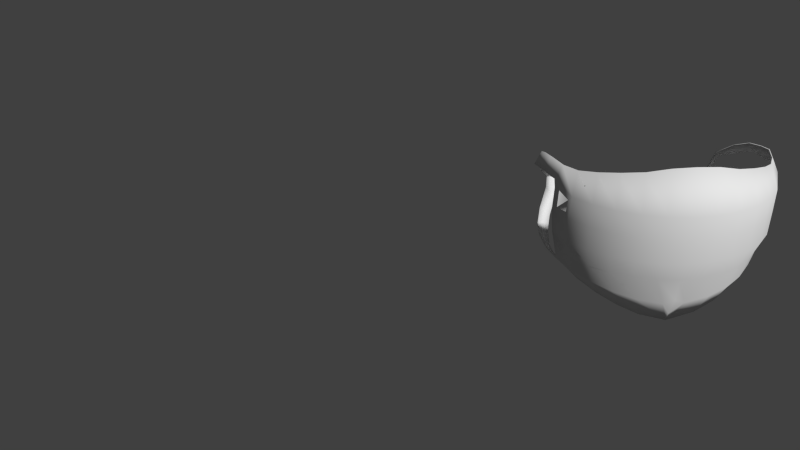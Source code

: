 # Source: Roupas-Mascara.blend  (saved by Blender 2.65.0; exported with 4.5.12 LTS)
import bpy
from mathutils import Matrix  # noqa: F401  (used for matrix-valued properties, if any)

bpy.ops.wm.read_factory_settings(use_empty=True)
scene = bpy.context.scene
scene.name = 'Scene'

# ---- collections
col_collection_1 = bpy.data.collections.new('Collection 1'); scene.collection.children.link(col_collection_1)

# ---- world
world_world = bpy.data.worlds.new('World'); scene.world = world_world
world_world.color = (0.05088, 0.05088, 0.05088)
world_world.use_sun_shadow = False
world_world.sun_shadow_jitter_overblur = 0.0
world_world.cycles.sampling_method = 'MANUAL'
world_world.cycles.sample_map_resolution = 256

# ---- cameras
cam_camera = bpy.data.cameras.new('Camera')
cam_camera.clip_end = 100.0
cam_camera.lens = 35.0
cam_camera.sensor_width = 32.0
cam_camera.sensor_height = 18.0
cam_camera.ortho_scale = 7.314
cam_camera.dof.focus_distance = 0.0
cam_camera.dof.aperture_fstop = 128.0

# ---- meshes
me_sphere = bpy.data.meshes.new('Sphere')
me_sphere.from_pydata([(-0.9239, 0.0, 0.2879), (-0.9808, 0.0, 0.1679), (-0.9239, 0.0, -0.3961), (-0.8315, 0.0, -0.4647), (-0.9061, 0.1802, 0.1906), (-0.9619, 0.1913, 0.111), (-0.9061, 0.1802, -0.3296), (-0.8155, 0.1622, -0.3983), (-0.8536, 0.3409, 0.04307), (-0.9061, 0.3627, -0.03651), (-0.8536, 0.3536, -0.1992), (-0.7682, 0.3182, -0.2679), (-0.7807, 0.3891, -0.1115), (-0.8462, 0.399, -0.114), (-0.8495, 0.4038, -0.1043), (-0.7819, 0.3741, -0.1149), (0.5868, 0.6937, -0.1265), (0.6247, 0.7057, -0.1218), (0.6236, 0.7142, -0.117), (0.5895, 0.6913, -0.1275), (0.6533, 0.6533, 0.09282), (0.6935, 0.6935, 0.04541), (0.6533, 0.6533, -0.2832), (0.5879, 0.5879, -0.3343), (0.7682, 0.5133, 0.22), (0.8155, 0.5449, 0.1404), (0.7682, 0.5133, -0.3688), (0.6913, 0.4619, -0.42), (0.8536, 0.3536, 0.3027), (0.9061, 0.3753, 0.2231), (0.8536, 0.3536, -0.4171), (0.7682, 0.3182, -0.4858), (0.9061, 0.1802, 0.3435), (0.9619, 0.1913, 0.2236), (0.9061, 0.1802, -0.4576), (0.8155, 0.1622, -0.5263), (0.9239, -6.463e-08, 0.3827), (0.9808, -1.335e-07, 0.2627), (0.9239, -3.839e-08, -0.4447), (0.8315, -1.455e-07, -0.5556), (0.9061, -0.1802, 0.3827), (0.9619, -0.1913, 0.2627), (0.9808, -0.1951, 1.192e-07), (0.9619, -0.1913, -0.1951), (0.9061, -0.1802, -0.4447), (0.8155, -0.1622, -0.5556), (0.8536, -0.3536, 0.3957), (0.9061, -0.4544, 0.219), (0.9239, -0.3827, 1.192e-07), (0.9061, -0.4129, -0.1951), (0.8536, -0.3536, -0.3827), (0.7682, -0.3182, -0.6019), (0.7682, -0.5133, 0.4346), (0.8155, -0.624, 0.219), (0.8315, -0.5556, 1.192e-07), (0.8155, -0.5825, -0.1951), (0.7682, -0.5133, -0.3827), (0.6652, -0.474, -0.6661), (0.6533, -0.6533, 0.4741), (0.6935, -0.7726, 0.219), (0.7071, -0.7071, 1.192e-07), (0.6935, -0.7311, -0.1951), (0.6533, -0.6533, -0.3827), (0.5368, -0.582, -0.7411), (0.5133, -0.7682, 0.509), (0.5449, -0.8946, 0.219), (0.5556, -0.8315, 1.192e-07), (0.5449, -0.8531, -0.1951), (0.5133, -0.7682, -0.3827), (0.3796, -0.6457, -0.8239), (0.3536, -0.8536, 0.5534), (0.3753, -0.9852, 0.219), (0.3827, -0.9239, 1.192e-07), (0.3753, -0.9437, -0.1951), (0.3536, -0.8536, -0.3827), (0.1533, -0.7086, -0.8814), (0.1802, -0.9061, 0.566), (0.1913, -1.041, 0.219), (0.1951, -0.9808, 1.192e-07), (0.1913, -0.9995, -0.1951), (0.1802, -0.9061, -0.3827), (0.1581, -0.7487, -0.7937), (1.499e-07, -0.9239, 0.5534), (1.98e-07, -1.06, 0.219), (1.123e-07, -1.0, 1.192e-07), (8.41e-08, -1.018, -0.1951), (2.725e-07, -0.9239, -0.3827), (0.1548, -0.7121, -0.8814), (-0.1802, -0.9061, 0.509), (-0.1913, -1.041, 0.219), (-0.1951, -0.9808, 1.192e-07), (-0.1913, -0.9995, -0.1951), (-0.1802, -0.9061, -0.3827), (-0.07871, -0.7368, -0.8239), (-0.3536, -0.8536, 0.4741), (-0.3753, -0.9852, 0.219), (-0.3827, -0.9239, 1.192e-07), (-0.3753, -0.9437, -0.1951), (-0.3536, -0.8536, -0.3827), (-0.2643, -0.7413, -0.7411), (-0.5133, -0.7682, 0.4346), (-0.5449, -0.8946, 0.219), (-0.5556, -0.8315, 1.192e-07), (-0.5449, -0.8531, -0.1951), (-0.5133, -0.7682, -0.3827), (-0.4332, -0.6924, -0.6661), (-0.6533, -0.6533, 0.3957), (-0.6935, -0.7726, 0.219), (-0.7071, -0.7071, 1.192e-07), (-0.6935, -0.7311, -0.1951), (-0.6533, -0.6533, -0.3827), (-0.5879, -0.5879, -0.6019), (-0.7682, -0.5133, 0.3827), (-0.8155, -0.5449, 0.2627), (-0.8315, -0.5556, 1.192e-07), (-0.8155, -0.5449, -0.1951), (-0.7682, -0.5133, -0.4447), (-0.6913, -0.4619, -0.5556), (-0.8536, -0.3536, 0.3827), (-0.9061, -0.3753, 0.2627), (-0.8536, -0.3536, -0.4447), (-0.7682, -0.3182, -0.5556), (-0.9061, -0.1802, 0.352), (-0.9619, -0.1913, 0.232), (-0.9061, -0.1802, -0.4175), (-0.8155, -0.1622, -0.5284), (-0.8777, 0.0, -0.4304), (-0.8608, 0.1712, -0.3639), (-0.8109, 0.3359, -0.2336), (-0.8157, 0.3889, -0.1096), (0.6065, 0.7028, -0.1222), (0.6206, 0.6206, -0.3087), (0.7298, 0.4876, -0.3944), (0.8109, 0.3359, -0.4515), (0.8608, 0.1712, -0.492), (0.8777, -9.193e-08, -0.5001), (0.8608, -0.1712, -0.5001), (0.8109, -0.3884, -0.4923), (0.7167, -0.5461, -0.5244), (0.595, -0.6701, -0.5619), (0.4464, -0.7594, -0.6033), (0.2534, -0.8336, -0.6321), (0.1692, -0.8799, -0.5882), (0.0774, -0.8705, -0.6321), (-0.1295, -0.874, -0.6033), (-0.3089, -0.8499, -0.5619), (-0.4732, -0.7828, -0.5244), (-0.6206, -0.6731, -0.4923), (-0.7298, -0.4876, -0.5001), (-0.8109, -0.3359, -0.5001), (-0.8608, -0.1712, -0.473), (-0.9151, -0.001431, 0.2834), (-0.9721, -0.001913, 0.1633), (-0.9176, -0.002175, -0.3886), (-0.8251, -0.002437, -0.4574), (-0.8986, 0.1761, 0.1855), (-0.9551, 0.1862, 0.1059), (-0.9018, 0.175, -0.3223), (-0.8109, 0.1574, -0.3908), (-0.8495, 0.3331, 0.03819), (-0.9042, 0.3538, -0.04078), (-0.8535, 0.3451, -0.1939), (-0.7662, 0.3106, -0.2617), (-0.7808, 0.3797, -0.115), (-0.8463, 0.3897, -0.1174), (-0.8511, 0.3949, -0.1001), (-0.784, 0.365, -0.1115), (0.5911, 0.6851, -0.1292), (0.629, 0.6971, -0.1244), (0.6283, 0.7062, -0.1132), (0.5941, 0.6834, -0.1236), (0.6526, 0.6449, 0.08736), (0.6952, 0.6847, 0.04104), (0.656, 0.6456, -0.2774), (0.5887, 0.581, -0.3272), (0.7633, 0.5068, 0.2141), (0.8114, 0.5381, 0.1344), (0.766, 0.5079, -0.3607), (0.6891, 0.4564, -0.4119), (0.8463, 0.3492, 0.2974), (0.8992, 0.3706, 0.2177), (0.8493, 0.3494, -0.4091), (0.7639, 0.314, -0.4778), (0.8975, 0.1779, 0.339), (0.9534, 0.1889, 0.2189), (0.9, 0.1782, -0.45), (0.8094, 0.1598, -0.5188), (0.9149, -0.0003605, 0.3784), (0.9718, -0.0005208, 0.2584), (0.9165, 9.64e-05, -0.4379), (0.8241, -0.0003139, -0.5488), (0.8972, -0.1785, 0.3785), (0.9526, -0.1894, 0.2596), (0.9711, -0.1925, 0.0001664), (0.9525, -0.1885, -0.1934), (0.8975, -0.178, -0.4401), (0.8074, -0.161, -0.5498), (0.845, -0.3505, 0.3916), (0.897, -0.4507, 0.2172), (0.9145, -0.3792, 0.0002662), (0.8971, -0.4091, -0.1933), (0.8448, -0.3499, -0.3795), (0.76, -0.3157, -0.5968), (0.7604, -0.5086, 0.4305), (0.8072, -0.6185, 0.2175), (0.8231, -0.5501, 0.0005018), (0.8074, -0.5769, -0.1932), (0.7602, -0.508, -0.3798), (0.6578, -0.4695, -0.6612), (0.6465, -0.6471, 0.4701), (0.6865, -0.7656, 0.2178), (0.7, -0.7001, 0.0006315), (0.6866, -0.7241, -0.1932), (0.6465, -0.6465, -0.3798), (0.5307, -0.5758, -0.736), (0.5078, -0.7607, 0.5051), (0.5393, -0.8863, 0.2181), (0.55, -0.8232, 0.0007362), (0.5395, -0.8449, -0.1932), (0.5081, -0.7602, -0.3796), (0.3753, -0.6383, -0.8187), (0.3498, -0.8451, 0.5497), (0.3714, -0.976, 0.2183), (0.3788, -0.9147, 0.0008122), (0.3716, -0.9346, -0.1933), (0.3499, -0.8448, -0.3795), (0.1502, -0.7006, -0.8762), (0.1784, -0.897, 0.5623), (0.1894, -1.031, 0.2184), (0.1931, -0.971, 0.0008583), (0.1894, -0.9899, -0.1933), (0.1784, -0.8968, -0.3795), (0.1562, -0.7402, -0.7888), (0.0001906, -0.9146, 0.5495), (0.000154, -1.05, 0.2184), (1.123e-07, -0.99, 0.0008739), (8.41e-08, -1.009, -0.1933), (3.476e-05, -0.9144, -0.3795), (0.1545, -0.7037, -0.8761), (-0.1781, -0.8973, 0.5048), (-0.1892, -1.031, 0.2182), (-0.1931, -0.971, 0.0008583), (-0.1894, -0.9899, -0.1933), (-0.1786, -0.8968, -0.3796), (-0.07759, -0.7285, -0.8184), (-0.3498, -0.8455, 0.4696), (-0.3714, -0.9761, 0.2179), (-0.3788, -0.9147, 0.0008122), (-0.3716, -0.9346, -0.1933), (-0.35, -0.8446, -0.3799), (-0.2612, -0.7335, -0.7355), (-0.508, -0.7612, 0.4298), (-0.5393, -0.8864, 0.2176), (-0.55, -0.8232, 0.0007362), (-0.5395, -0.8449, -0.1932), (-0.5079, -0.7601, -0.3801), (-0.4282, -0.6859, -0.6605), (-0.6466, -0.6476, 0.3909), (-0.6863, -0.7659, 0.2172), (-0.6996, -0.7005, 0.0004307), (-0.6865, -0.7242, -0.1933), (-0.6464, -0.6467, -0.3797), (-0.5814, -0.583, -0.5962), (-0.7606, -0.5086, 0.3782), (-0.8075, -0.5399, 0.2595), (-0.8232, -0.5499, 0.0002574), (-0.8077, -0.5389, -0.1934), (-0.7608, -0.5081, -0.4403), (-0.6844, -0.4581, -0.5495), (-0.8451, -0.3504, 0.3784), (-0.8976, -0.3723, 0.2584), (-0.8463, -0.3511, -0.4382), (-0.7609, -0.3157, -0.5492), (-0.8971, -0.1794, 0.3477), (-0.9529, -0.1908, 0.2277), (-0.8988, -0.18, -0.4108), (-0.8081, -0.1622, -0.5218), (-0.8714, -0.002285, -0.423), (-0.8563, 0.1662, -0.3566), (-0.8101, 0.3276, -0.228), (-0.8175, 0.3799, -0.1057), (0.6112, 0.6948, -0.1184), (0.6226, 0.6132, -0.3024), (0.7276, 0.4822, -0.3863), (0.8066, 0.3317, -0.4435), (0.8547, 0.169, -0.4844), (0.8703, -0.0001353, -0.4933), (0.8527, -0.1697, -0.4945), (0.8023, -0.3849, -0.4885), (0.7089, -0.5409, -0.5211), (0.5885, -0.6633, -0.5585), (0.4416, -0.7515, -0.5997), (0.2505, -0.8248, -0.6282), (0.1672, -0.8705, -0.5854), (0.07675, -0.8613, -0.6282), (-0.1281, -0.8648, -0.5996), (-0.3055, -0.8412, -0.5585), (-0.468, -0.775, -0.5211), (-0.6138, -0.6667, -0.4886), (-0.7227, -0.4833, -0.4945), (-0.8036, -0.3334, -0.4937), (-0.8534, -0.1711, -0.4662)], [], [(126, 2, 6, 127), (1, 0, 4, 5), (127, 6, 10, 128), (5, 4, 8, 9), (9, 8, 12, 13), (128, 10, 14, 129), (130, 18, 22, 131), (17, 16, 20, 21), (131, 22, 26, 132), (21, 20, 24, 25), (132, 26, 30, 133), (25, 24, 28, 29), (29, 28, 32, 33), (133, 30, 34, 134), (134, 34, 38, 135), (33, 32, 36, 37), (135, 38, 44, 136), (37, 36, 40, 41), (43, 42, 48, 49), (44, 43, 49, 50), (136, 44, 50, 137), (41, 40, 46, 47), (42, 41, 47, 48), (47, 46, 52, 53), (48, 47, 53, 54), (49, 48, 54, 55), (50, 49, 55, 56), (137, 50, 56, 138), (138, 56, 62, 139), (53, 52, 58, 59), (54, 53, 59, 60), (55, 54, 60, 61), (56, 55, 61, 62), (62, 61, 67, 68), (139, 62, 68, 140), (59, 58, 64, 65), (60, 59, 65, 66), (61, 60, 66, 67), (67, 66, 72, 73), (68, 67, 73, 74), (140, 68, 74, 141), (65, 64, 70, 71), (66, 65, 71, 72), (72, 71, 77, 78), (73, 72, 78, 79), (74, 73, 79, 80), (141, 74, 80, 142), (71, 70, 76, 77), (77, 76, 82, 83), (78, 77, 83, 84), (79, 78, 84, 85), (80, 79, 85, 86), (142, 80, 86, 143), (86, 85, 91, 92), (143, 86, 92, 144), (83, 82, 88, 89), (84, 83, 89, 90), (85, 84, 90, 91), (91, 90, 96, 97), (92, 91, 97, 98), (144, 92, 98, 145), (89, 88, 94, 95), (90, 89, 95, 96), (96, 95, 101, 102), (97, 96, 102, 103), (98, 97, 103, 104), (145, 98, 104, 146), (95, 94, 100, 101), (101, 100, 106, 107), (102, 101, 107, 108), (103, 102, 108, 109), (104, 103, 109, 110), (146, 104, 110, 147), (110, 109, 115, 116), (147, 110, 116, 148), (107, 106, 112, 113), (108, 107, 113, 114), (109, 108, 114, 115), (148, 116, 120, 149), (113, 112, 118, 119), (149, 120, 124, 150), (119, 118, 122, 123), (123, 122, 0, 1), (150, 124, 2, 126), (3, 126, 127, 7), (7, 127, 128, 11), (11, 128, 129, 15), (19, 130, 131, 23), (23, 131, 132, 27), (27, 132, 133, 31), (31, 133, 134, 35), (35, 134, 135, 39), (39, 135, 136, 45), (45, 136, 137, 51), (51, 137, 138, 57), (57, 138, 139, 63), (63, 139, 140, 69), (69, 140, 141, 75), (75, 141, 142, 81), (81, 142, 143, 87), (87, 143, 144, 93), (93, 144, 145, 99), (99, 145, 146, 105), (105, 146, 147, 111), (111, 147, 148, 117), (117, 148, 149, 121), (121, 149, 150, 125), (125, 150, 126, 3), (278, 157, 153, 277), (156, 155, 151, 152), (279, 161, 157, 278), (160, 159, 155, 156), (164, 163, 159, 160), (280, 165, 161, 279), (282, 173, 169, 281), (172, 171, 167, 168), (283, 177, 173, 282), (176, 175, 171, 172), (284, 181, 177, 283), (180, 179, 175, 176), (184, 183, 179, 180), (285, 185, 181, 284), (286, 189, 185, 285), (188, 187, 183, 184), (287, 195, 189, 286), (192, 191, 187, 188), (200, 199, 193, 194), (201, 200, 194, 195), (288, 201, 195, 287), (198, 197, 191, 192), (199, 198, 192, 193), (204, 203, 197, 198), (205, 204, 198, 199), (206, 205, 199, 200), (207, 206, 200, 201), (289, 207, 201, 288), (290, 213, 207, 289), (210, 209, 203, 204), (211, 210, 204, 205), (212, 211, 205, 206), (213, 212, 206, 207), (219, 218, 212, 213), (291, 219, 213, 290), (216, 215, 209, 210), (217, 216, 210, 211), (218, 217, 211, 212), (224, 223, 217, 218), (225, 224, 218, 219), (292, 225, 219, 291), (222, 221, 215, 216), (223, 222, 216, 217), (229, 228, 222, 223), (230, 229, 223, 224), (231, 230, 224, 225), (293, 231, 225, 292), (228, 227, 221, 222), (234, 233, 227, 228), (235, 234, 228, 229), (236, 235, 229, 230), (237, 236, 230, 231), (294, 237, 231, 293), (243, 242, 236, 237), (295, 243, 237, 294), (240, 239, 233, 234), (241, 240, 234, 235), (242, 241, 235, 236), (248, 247, 241, 242), (249, 248, 242, 243), (296, 249, 243, 295), (246, 245, 239, 240), (247, 246, 240, 241), (253, 252, 246, 247), (254, 253, 247, 248), (255, 254, 248, 249), (297, 255, 249, 296), (252, 251, 245, 246), (258, 257, 251, 252), (259, 258, 252, 253), (260, 259, 253, 254), (261, 260, 254, 255), (298, 261, 255, 297), (267, 266, 260, 261), (299, 267, 261, 298), (264, 263, 257, 258), (265, 264, 258, 259), (266, 265, 259, 260), (300, 271, 267, 299), (270, 269, 263, 264), (301, 275, 271, 300), (274, 273, 269, 270), (152, 151, 273, 274), (277, 153, 275, 301), (158, 278, 277, 154), (162, 279, 278, 158), (166, 280, 279, 162), (174, 282, 281, 170), (178, 283, 282, 174), (182, 284, 283, 178), (186, 285, 284, 182), (190, 286, 285, 186), (196, 287, 286, 190), (202, 288, 287, 196), (208, 289, 288, 202), (214, 290, 289, 208), (220, 291, 290, 214), (226, 292, 291, 220), (232, 293, 292, 226), (238, 294, 293, 232), (244, 295, 294, 238), (250, 296, 295, 244), (256, 297, 296, 250), (262, 298, 297, 256), (268, 299, 298, 262), (272, 300, 299, 268), (276, 301, 300, 272), (154, 277, 301, 276), (31, 35, 186, 182), (69, 75, 226, 220), (122, 118, 269, 273), (15, 129, 280, 166), (112, 106, 257, 263), (76, 70, 221, 227), (34, 30, 181, 185), (115, 114, 265, 266), (99, 105, 256, 250), (130, 19, 170, 281), (111, 117, 268, 262), (75, 81, 232, 226), (22, 18, 169, 173), (41, 42, 193, 192), (44, 38, 189, 195), (40, 36, 187, 191), (119, 123, 274, 270), (17, 21, 172, 168), (20, 16, 167, 171), (51, 57, 208, 202), (121, 125, 276, 272), (124, 120, 271, 275), (118, 112, 263, 269), (113, 119, 270, 264), (3, 7, 158, 154), (38, 34, 185, 189), (19, 23, 174, 170), (88, 82, 233, 239), (27, 31, 182, 178), (70, 64, 215, 221), (21, 25, 176, 172), (14, 10, 161, 165), (18, 130, 281, 169), (93, 99, 250, 244), (57, 63, 214, 208), (81, 87, 238, 232), (1, 5, 156, 152), (36, 32, 183, 187), (63, 69, 220, 214), (117, 121, 272, 268), (64, 58, 209, 215), (23, 27, 178, 174), (42, 43, 194, 193), (100, 94, 245, 251), (43, 44, 195, 194), (7, 11, 162, 158), (13, 12, 163, 164), (52, 46, 197, 203), (9, 13, 164, 160), (28, 24, 175, 179), (5, 9, 160, 156), (12, 8, 159, 163), (25, 29, 180, 176), (37, 41, 192, 188), (114, 113, 264, 265), (116, 115, 266, 267), (10, 6, 157, 161), (30, 26, 177, 181), (106, 100, 251, 257), (24, 20, 171, 175), (87, 93, 244, 238), (35, 39, 190, 186), (8, 4, 155, 159), (58, 52, 203, 209), (94, 88, 239, 245), (29, 33, 184, 180), (123, 1, 152, 274), (82, 76, 227, 233), (129, 14, 165, 280), (120, 116, 267, 271), (6, 2, 153, 157), (0, 122, 273, 151), (2, 124, 275, 153), (45, 51, 202, 196), (33, 37, 188, 184), (46, 40, 191, 197), (32, 28, 179, 183), (26, 22, 173, 177), (11, 15, 166, 162), (4, 0, 151, 155), (125, 3, 154, 276), (16, 17, 168, 167), (39, 45, 196, 190), (105, 111, 262, 256)])
me_sphere.polygons.foreach_set('use_smooth', [True] * 300)
_uv = me_sphere.uv_layers.new(name='UVMap')
_uv.uv.foreach_set('vector', [0.1599, 0.09377, 0.153, 0.1047, 0.1136, 0.08668, 0.122, 0.0769, 0.1269, 0.3033, 0.1351, 0.332, 0.08931, 0.3264, 0.08193, 0.3057, 0.122, 0.0769, 0.1136, 0.08668, 0.06789, 0.06619, 0.07756, 0.0576, 0.08193, 0.3057, 0.08931, 0.3264, 0.03957, 0.3183, 0.03014, 0.2985, 0.03014, 0.2985, 0.03957, 0.3183, 6.039e-05, 0.3129, 0.006702, 0.2996, 0.07756, 0.0576, 0.06789, 0.06619, 0.04399, 0.06304, 0.04735, 0.05537, 0.9247, 0.004808, 0.9279, 0.00896, 0.8909, 0.0231, 0.8813, 0.01658, 0.9956, 0.285, 0.9999, 0.2926, 0.9501, 0.3023, 0.9561, 0.2873, 0.8813, 0.01658, 0.8909, 0.0231, 0.8572, 0.05125, 0.8487, 0.04346, 0.9561, 0.2873, 0.9501, 0.3023, 0.902, 0.3063, 0.9094, 0.2862, 0.8487, 0.04346, 0.8572, 0.05125, 0.8239, 0.07511, 0.8158, 0.06553, 0.9094, 0.2862, 0.902, 0.3063, 0.8587, 0.3084, 0.8638, 0.2877, 0.8638, 0.2877, 0.8587, 0.3084, 0.8182, 0.3087, 0.8226, 0.2801, 0.8158, 0.06553, 0.8239, 0.07511, 0.7883, 0.09445, 0.7817, 0.08374, 0.7817, 0.08374, 0.7883, 0.09445, 0.7539, 0.1144, 0.7476, 0.1, 0.8226, 0.2801, 0.8182, 0.3087, 0.7779, 0.3121, 0.7799, 0.2832, 0.7476, 0.1, 0.7539, 0.1144, 0.7167, 0.1284, 0.7119, 0.1132, 0.7799, 0.2832, 0.7779, 0.3121, 0.7385, 0.3111, 0.738, 0.2821, 0.7276, 0.1833, 0.7334, 0.2254, 0.6923, 0.2301, 0.6799, 0.1912, 0.7167, 0.1284, 0.7276, 0.1833, 0.6799, 0.1912, 0.6803, 0.1486, 0.7119, 0.1132, 0.7167, 0.1284, 0.6803, 0.1486, 0.6655, 0.127, 0.738, 0.2821, 0.7385, 0.3111, 0.6992, 0.316, 0.6812, 0.2761, 0.7334, 0.2254, 0.738, 0.2821, 0.6812, 0.2761, 0.6923, 0.2301, 0.6812, 0.2761, 0.6992, 0.316, 0.6604, 0.3268, 0.6433, 0.2791, 0.6923, 0.2301, 0.6812, 0.2761, 0.6433, 0.2791, 0.6523, 0.2343, 0.6799, 0.1912, 0.6923, 0.2301, 0.6523, 0.2343, 0.6417, 0.1964, 0.6803, 0.1486, 0.6799, 0.1912, 0.6417, 0.1964, 0.6425, 0.1548, 0.6655, 0.127, 0.6803, 0.1486, 0.6425, 0.1548, 0.6265, 0.1271, 0.6265, 0.1271, 0.6425, 0.1548, 0.6053, 0.1595, 0.5901, 0.1239, 0.6433, 0.2791, 0.6604, 0.3268, 0.6217, 0.3378, 0.6062, 0.2821, 0.6523, 0.2343, 0.6433, 0.2791, 0.6062, 0.2821, 0.6134, 0.2381, 0.6417, 0.1964, 0.6523, 0.2343, 0.6134, 0.2381, 0.6045, 0.2007, 0.6425, 0.1548, 0.6417, 0.1964, 0.6045, 0.2007, 0.6053, 0.1595, 0.6053, 0.1595, 0.6045, 0.2007, 0.5679, 0.2041, 0.5685, 0.1632, 0.5901, 0.1239, 0.6053, 0.1595, 0.5685, 0.1632, 0.5541, 0.1184, 0.6062, 0.2821, 0.6217, 0.3378, 0.583, 0.3478, 0.5698, 0.2849, 0.6134, 0.2381, 0.6062, 0.2821, 0.5698, 0.2849, 0.5749, 0.2413, 0.6045, 0.2007, 0.6134, 0.2381, 0.5749, 0.2413, 0.5679, 0.2041, 0.5679, 0.2041, 0.5749, 0.2413, 0.5367, 0.244, 0.5316, 0.2067, 0.5685, 0.1632, 0.5679, 0.2041, 0.5316, 0.2067, 0.532, 0.1658, 0.5541, 0.1184, 0.5685, 0.1632, 0.532, 0.1658, 0.5113, 0.1149, 0.5698, 0.2849, 0.583, 0.3478, 0.5443, 0.3595, 0.5336, 0.2874, 0.5749, 0.2413, 0.5698, 0.2849, 0.5336, 0.2874, 0.5367, 0.244, 0.5367, 0.244, 0.5336, 0.2874, 0.4974, 0.2895, 0.4985, 0.246, 0.5316, 0.2067, 0.5367, 0.244, 0.4985, 0.246, 0.4955, 0.2085, 0.532, 0.1658, 0.5316, 0.2067, 0.4955, 0.2085, 0.4954, 0.1674, 0.5113, 0.1149, 0.532, 0.1658, 0.4954, 0.1674, 0.4927, 0.1256, 0.5336, 0.2874, 0.5443, 0.3595, 0.505, 0.3648, 0.4974, 0.2895, 0.4974, 0.2895, 0.505, 0.3648, 0.4649, 0.3648, 0.4612, 0.2911, 0.4985, 0.246, 0.4974, 0.2895, 0.4612, 0.2911, 0.46, 0.2473, 0.4955, 0.2085, 0.4985, 0.246, 0.46, 0.2473, 0.4593, 0.2095, 0.4954, 0.1674, 0.4955, 0.2085, 0.4593, 0.2095, 0.4586, 0.1681, 0.4927, 0.1256, 0.4954, 0.1674, 0.4586, 0.1681, 0.4742, 0.1161, 0.4586, 0.1681, 0.4593, 0.2095, 0.4228, 0.2097, 0.4217, 0.1682, 0.4742, 0.1161, 0.4586, 0.1681, 0.4217, 0.1682, 0.4316, 0.1223, 0.4612, 0.2911, 0.4649, 0.3648, 0.4238, 0.3579, 0.4249, 0.2917, 0.46, 0.2473, 0.4612, 0.2911, 0.4249, 0.2917, 0.4214, 0.2478, 0.4593, 0.2095, 0.46, 0.2473, 0.4214, 0.2478, 0.4228, 0.2097, 0.4228, 0.2097, 0.4214, 0.2478, 0.3823, 0.2476, 0.3859, 0.2092, 0.4217, 0.1682, 0.4228, 0.2097, 0.3859, 0.2092, 0.3844, 0.1673, 0.4316, 0.1223, 0.4217, 0.1682, 0.3844, 0.1673, 0.3943, 0.1305, 0.4249, 0.2917, 0.4238, 0.3579, 0.3826, 0.3521, 0.3882, 0.2916, 0.4214, 0.2478, 0.4249, 0.2917, 0.3882, 0.2916, 0.3823, 0.2476, 0.3823, 0.2476, 0.3882, 0.2916, 0.351, 0.2917, 0.3427, 0.2469, 0.3859, 0.2092, 0.3823, 0.2476, 0.3427, 0.2469, 0.3483, 0.2078, 0.3844, 0.1673, 0.3859, 0.2092, 0.3483, 0.2078, 0.3466, 0.1653, 0.3943, 0.1305, 0.3844, 0.1673, 0.3466, 0.1653, 0.3575, 0.1363, 0.3882, 0.2916, 0.3826, 0.3521, 0.3414, 0.3437, 0.351, 0.2917, 0.351, 0.2917, 0.3414, 0.3437, 0.3006, 0.3351, 0.3133, 0.2914, 0.3427, 0.2469, 0.351, 0.2917, 0.3133, 0.2914, 0.3018, 0.2458, 0.3483, 0.2078, 0.3427, 0.2469, 0.3018, 0.2458, 0.3097, 0.2056, 0.3466, 0.1653, 0.3483, 0.2078, 0.3097, 0.2056, 0.3078, 0.1619, 0.3575, 0.1363, 0.3466, 0.1653, 0.3078, 0.1619, 0.3187, 0.1395, 0.3078, 0.1619, 0.3097, 0.2056, 0.2624, 0.2008, 0.2691, 0.144, 0.3187, 0.1395, 0.3078, 0.1619, 0.2691, 0.144, 0.2727, 0.1282, 0.3133, 0.2914, 0.3006, 0.3351, 0.26, 0.3319, 0.2591, 0.3021, 0.3018, 0.2458, 0.3133, 0.2914, 0.2591, 0.3021, 0.2596, 0.2441, 0.3097, 0.2056, 0.3018, 0.2458, 0.2596, 0.2441, 0.2624, 0.2008, 0.2727, 0.1282, 0.2691, 0.144, 0.2299, 0.1329, 0.2352, 0.1176, 0.2591, 0.3021, 0.26, 0.3319, 0.2194, 0.3348, 0.2161, 0.3052, 0.2352, 0.1176, 0.2299, 0.1329, 0.1904, 0.1213, 0.1976, 0.1068, 0.2161, 0.3052, 0.2194, 0.3348, 0.1782, 0.3349, 0.1723, 0.3057, 0.1723, 0.3057, 0.1782, 0.3349, 0.1351, 0.332, 0.1269, 0.3033, 0.1976, 0.1068, 0.1904, 0.1213, 0.153, 0.1047, 0.1599, 0.09377, 0.1668, 0.08279, 0.1599, 0.09377, 0.122, 0.0769, 0.1305, 0.06713, 0.1305, 0.06713, 0.122, 0.0769, 0.07756, 0.0576, 0.08726, 0.04906, 0.08726, 0.04906, 0.07756, 0.0576, 0.04735, 0.05537, 0.0506, 0.04766, 0.9209, 6.039e-05, 0.9247, 0.004808, 0.8813, 0.01658, 0.8716, 0.01031, 0.8716, 0.01031, 0.8813, 0.01658, 0.8487, 0.04346, 0.8402, 0.03564, 0.8402, 0.03564, 0.8487, 0.04346, 0.8158, 0.06553, 0.8076, 0.05596, 0.8076, 0.05596, 0.8158, 0.06553, 0.7817, 0.08374, 0.7751, 0.07302, 0.7751, 0.07302, 0.7817, 0.08374, 0.7476, 0.1, 0.7411, 0.08551, 0.7411, 0.08551, 0.7476, 0.1, 0.7119, 0.1132, 0.7075, 0.09793, 0.7075, 0.09793, 0.7119, 0.1132, 0.6655, 0.127, 0.6702, 0.09793, 0.6702, 0.09793, 0.6655, 0.127, 0.6265, 0.1271, 0.6274, 0.09104, 0.6274, 0.09104, 0.6265, 0.1271, 0.5901, 0.1239, 0.588, 0.07944, 0.588, 0.07944, 0.5901, 0.1239, 0.5541, 0.1184, 0.5487, 0.06354, 0.5487, 0.06354, 0.5541, 0.1184, 0.5113, 0.1149, 0.4954, 0.05328, 0.4954, 0.05328, 0.5113, 0.1149, 0.4927, 0.1256, 0.4944, 0.07414, 0.4944, 0.07414, 0.4927, 0.1256, 0.4742, 0.1161, 0.4938, 0.05342, 0.4938, 0.05342, 0.4742, 0.1161, 0.4316, 0.1223, 0.4405, 0.06582, 0.4405, 0.06582, 0.4316, 0.1223, 0.3943, 0.1305, 0.3982, 0.08452, 0.3982, 0.08452, 0.3943, 0.1305, 0.3575, 0.1363, 0.3574, 0.09901, 0.3574, 0.09901, 0.3575, 0.1363, 0.3187, 0.1395, 0.3142, 0.1087, 0.3142, 0.1087, 0.3187, 0.1395, 0.2727, 0.1282, 0.2759, 0.1121, 0.2759, 0.1121, 0.2727, 0.1282, 0.2352, 0.1176, 0.2406, 0.1023, 0.2406, 0.1023, 0.2352, 0.1176, 0.1976, 0.1068, 0.2049, 0.09232, 0.2049, 0.09232, 0.1976, 0.1068, 0.1599, 0.09377, 0.1668, 0.08279, 0.122, 0.0769, 0.1136, 0.08668, 0.153, 0.1047, 0.1599, 0.09377, 0.08193, 0.3057, 0.08931, 0.3264, 0.1351, 0.332, 0.1269, 0.3033, 0.07756, 0.0576, 0.06789, 0.06619, 0.1136, 0.08668, 0.122, 0.0769, 0.03014, 0.2985, 0.03957, 0.3183, 0.08931, 0.3264, 0.08193, 0.3057, 0.006702, 0.2996, 6.039e-05, 0.3129, 0.03957, 0.3183, 0.03014, 0.2985, 0.04735, 0.05537, 0.04399, 0.06304, 0.06789, 0.06619, 0.07756, 0.0576, 0.8813, 0.01658, 0.8909, 0.0231, 0.9279, 0.00896, 0.9247, 0.004808, 0.9561, 0.2873, 0.9501, 0.3023, 0.9999, 0.2926, 0.9956, 0.285, 0.8487, 0.04346, 0.8572, 0.05125, 0.8909, 0.0231, 0.8813, 0.01658, 0.9094, 0.2862, 0.902, 0.3063, 0.9501, 0.3023, 0.9561, 0.2873, 0.8158, 0.06553, 0.8239, 0.07511, 0.8572, 0.05125, 0.8487, 0.04346, 0.8638, 0.2877, 0.8587, 0.3084, 0.902, 0.3063, 0.9094, 0.2862, 0.8226, 0.2801, 0.8182, 0.3087, 0.8587, 0.3084, 0.8638, 0.2877, 0.7817, 0.08374, 0.7883, 0.09445, 0.8239, 0.07511, 0.8158, 0.06553, 0.7476, 0.1, 0.7539, 0.1144, 0.7883, 0.09445, 0.7817, 0.08374, 0.7799, 0.2832, 0.7779, 0.3121, 0.8182, 0.3087, 0.8226, 0.2801, 0.7119, 0.1132, 0.7167, 0.1284, 0.7539, 0.1144, 0.7476, 0.1, 0.738, 0.2821, 0.7385, 0.3111, 0.7779, 0.3121, 0.7799, 0.2832, 0.6799, 0.1912, 0.6923, 0.2301, 0.7334, 0.2254, 0.7276, 0.1833, 0.6803, 0.1486, 0.6799, 0.1912, 0.7276, 0.1833, 0.7167, 0.1284, 0.6655, 0.127, 0.6803, 0.1486, 0.7167, 0.1284, 0.7119, 0.1132, 0.6812, 0.2761, 0.6992, 0.316, 0.7385, 0.3111, 0.738, 0.2821, 0.6923, 0.2301, 0.6812, 0.2761, 0.738, 0.2821, 0.7334, 0.2254, 0.6433, 0.2791, 0.6604, 0.3268, 0.6992, 0.316, 0.6812, 0.2761, 0.6523, 0.2343, 0.6433, 0.2791, 0.6812, 0.2761, 0.6923, 0.2301, 0.6417, 0.1964, 0.6523, 0.2343, 0.6923, 0.2301, 0.6799, 0.1912, 0.6425, 0.1548, 0.6417, 0.1964, 0.6799, 0.1912, 0.6803, 0.1486, 0.6265, 0.1271, 0.6425, 0.1548, 0.6803, 0.1486, 0.6655, 0.127, 0.5901, 0.1239, 0.6053, 0.1595, 0.6425, 0.1548, 0.6265, 0.1271, 0.6062, 0.2821, 0.6217, 0.3378, 0.6604, 0.3268, 0.6433, 0.2791, 0.6134, 0.2381, 0.6062, 0.2821, 0.6433, 0.2791, 0.6523, 0.2343, 0.6045, 0.2007, 0.6134, 0.2381, 0.6523, 0.2343, 0.6417, 0.1964, 0.6053, 0.1595, 0.6045, 0.2007, 0.6417, 0.1964, 0.6425, 0.1548, 0.5685, 0.1632, 0.5679, 0.2041, 0.6045, 0.2007, 0.6053, 0.1595, 0.5541, 0.1184, 0.5685, 0.1632, 0.6053, 0.1595, 0.5901, 0.1239, 0.5698, 0.2849, 0.583, 0.3478, 0.6217, 0.3378, 0.6062, 0.2821, 0.5749, 0.2413, 0.5698, 0.2849, 0.6062, 0.2821, 0.6134, 0.2381, 0.5679, 0.2041, 0.5749, 0.2413, 0.6134, 0.2381, 0.6045, 0.2007, 0.5316, 0.2067, 0.5367, 0.244, 0.5749, 0.2413, 0.5679, 0.2041, 0.532, 0.1658, 0.5316, 0.2067, 0.5679, 0.2041, 0.5685, 0.1632, 0.5113, 0.1149, 0.532, 0.1658, 0.5685, 0.1632, 0.5541, 0.1184, 0.5336, 0.2874, 0.5443, 0.3595, 0.583, 0.3478, 0.5698, 0.2849, 0.5367, 0.244, 0.5336, 0.2874, 0.5698, 0.2849, 0.5749, 0.2413, 0.4985, 0.246, 0.4974, 0.2895, 0.5336, 0.2874, 0.5367, 0.244, 0.4955, 0.2085, 0.4985, 0.246, 0.5367, 0.244, 0.5316, 0.2067, 0.4954, 0.1674, 0.4955, 0.2085, 0.5316, 0.2067, 0.532, 0.1658, 0.4927, 0.1256, 0.4954, 0.1674, 0.532, 0.1658, 0.5113, 0.1149, 0.4974, 0.2895, 0.505, 0.3648, 0.5443, 0.3595, 0.5336, 0.2874, 0.4612, 0.2911, 0.4649, 0.3648, 0.505, 0.3648, 0.4974, 0.2895, 0.46, 0.2473, 0.4612, 0.2911, 0.4974, 0.2895, 0.4985, 0.246, 0.4593, 0.2095, 0.46, 0.2473, 0.4985, 0.246, 0.4955, 0.2085, 0.4586, 0.1681, 0.4593, 0.2095, 0.4955, 0.2085, 0.4954, 0.1674, 0.4742, 0.1161, 0.4586, 0.1681, 0.4954, 0.1674, 0.4927, 0.1256, 0.4217, 0.1682, 0.4228, 0.2097, 0.4593, 0.2095, 0.4586, 0.1681, 0.4316, 0.1223, 0.4217, 0.1682, 0.4586, 0.1681, 0.4742, 0.1161, 0.4249, 0.2917, 0.4238, 0.3579, 0.4649, 0.3648, 0.4612, 0.2911, 0.4214, 0.2478, 0.4249, 0.2917, 0.4612, 0.2911, 0.46, 0.2473, 0.4228, 0.2097, 0.4214, 0.2478, 0.46, 0.2473, 0.4593, 0.2095, 0.3859, 0.2092, 0.3823, 0.2476, 0.4214, 0.2478, 0.4228, 0.2097, 0.3844, 0.1673, 0.3859, 0.2092, 0.4228, 0.2097, 0.4217, 0.1682, 0.3943, 0.1305, 0.3844, 0.1673, 0.4217, 0.1682, 0.4316, 0.1223, 0.3882, 0.2916, 0.3826, 0.3521, 0.4238, 0.3579, 0.4249, 0.2917, 0.3823, 0.2476, 0.3882, 0.2916, 0.4249, 0.2917, 0.4214, 0.2478, 0.3427, 0.2469, 0.351, 0.2917, 0.3882, 0.2916, 0.3823, 0.2476, 0.3483, 0.2078, 0.3427, 0.2469, 0.3823, 0.2476, 0.3859, 0.2092, 0.3466, 0.1653, 0.3483, 0.2078, 0.3859, 0.2092, 0.3844, 0.1673, 0.3575, 0.1363, 0.3466, 0.1653, 0.3844, 0.1673, 0.3943, 0.1305, 0.351, 0.2917, 0.3414, 0.3437, 0.3826, 0.3521, 0.3882, 0.2916, 0.3133, 0.2914, 0.3006, 0.3351, 0.3414, 0.3437, 0.351, 0.2917, 0.3018, 0.2458, 0.3133, 0.2914, 0.351, 0.2917, 0.3427, 0.2469, 0.3097, 0.2056, 0.3018, 0.2458, 0.3427, 0.2469, 0.3483, 0.2078, 0.3078, 0.1619, 0.3097, 0.2056, 0.3483, 0.2078, 0.3466, 0.1653, 0.3187, 0.1395, 0.3078, 0.1619, 0.3466, 0.1653, 0.3575, 0.1363, 0.2691, 0.144, 0.2624, 0.2008, 0.3097, 0.2056, 0.3078, 0.1619, 0.2727, 0.1282, 0.2691, 0.144, 0.3078, 0.1619, 0.3187, 0.1395, 0.2591, 0.3021, 0.26, 0.3319, 0.3006, 0.3351, 0.3133, 0.2914, 0.2596, 0.2441, 0.2591, 0.3021, 0.3133, 0.2914, 0.3018, 0.2458, 0.2624, 0.2008, 0.2596, 0.2441, 0.3018, 0.2458, 0.3097, 0.2056, 0.2352, 0.1176, 0.2299, 0.1329, 0.2691, 0.144, 0.2727, 0.1282, 0.2161, 0.3052, 0.2194, 0.3348, 0.26, 0.3319, 0.2591, 0.3021, 0.1976, 0.1068, 0.1904, 0.1213, 0.2299, 0.1329, 0.2352, 0.1176, 0.1723, 0.3057, 0.1782, 0.3349, 0.2194, 0.3348, 0.2161, 0.3052, 0.1269, 0.3033, 0.1351, 0.332, 0.1782, 0.3349, 0.1723, 0.3057, 0.1599, 0.09377, 0.153, 0.1047, 0.1904, 0.1213, 0.1976, 0.1068, 0.1305, 0.06713, 0.122, 0.0769, 0.1599, 0.09377, 0.1668, 0.08279, 0.08726, 0.04906, 0.07756, 0.0576, 0.122, 0.0769, 0.1305, 0.06713, 0.0506, 0.04766, 0.04735, 0.05537, 0.07756, 0.0576, 0.08726, 0.04906, 0.8716, 0.01031, 0.8813, 0.01658, 0.9247, 0.004808, 0.9209, 6.039e-05, 0.8402, 0.03564, 0.8487, 0.04346, 0.8813, 0.01658, 0.8716, 0.01031, 0.8076, 0.05596, 0.8158, 0.06553, 0.8487, 0.04346, 0.8402, 0.03564, 0.7751, 0.07302, 0.7817, 0.08374, 0.8158, 0.06553, 0.8076, 0.05596, 0.7411, 0.08551, 0.7476, 0.1, 0.7817, 0.08374, 0.7751, 0.07302, 0.7075, 0.09793, 0.7119, 0.1132, 0.7476, 0.1, 0.7411, 0.08551, 0.6702, 0.09793, 0.6655, 0.127, 0.7119, 0.1132, 0.7075, 0.09793, 0.6274, 0.09104, 0.6265, 0.1271, 0.6655, 0.127, 0.6702, 0.09793, 0.588, 0.07944, 0.5901, 0.1239, 0.6265, 0.1271, 0.6274, 0.09104, 0.5487, 0.06354, 0.5541, 0.1184, 0.5901, 0.1239, 0.588, 0.07944, 0.4954, 0.05328, 0.5113, 0.1149, 0.5541, 0.1184, 0.5487, 0.06354, 0.4944, 0.07414, 0.4927, 0.1256, 0.5113, 0.1149, 0.4954, 0.05328, 0.4938, 0.05342, 0.4742, 0.1161, 0.4927, 0.1256, 0.4944, 0.07414, 0.4405, 0.06582, 0.4316, 0.1223, 0.4742, 0.1161, 0.4938, 0.05342, 0.3982, 0.08452, 0.3943, 0.1305, 0.4316, 0.1223, 0.4405, 0.06582, 0.3574, 0.09901, 0.3575, 0.1363, 0.3943, 0.1305, 0.3982, 0.08452, 0.3142, 0.1087, 0.3187, 0.1395, 0.3575, 0.1363, 0.3574, 0.09901, 0.2759, 0.1121, 0.2727, 0.1282, 0.3187, 0.1395, 0.3142, 0.1087, 0.2406, 0.1023, 0.2352, 0.1176, 0.2727, 0.1282, 0.2759, 0.1121, 0.2049, 0.09232, 0.1976, 0.1068, 0.2352, 0.1176, 0.2406, 0.1023, 0.1668, 0.08279, 0.1599, 0.09377, 0.1976, 0.1068, 0.2049, 0.09232, 0.8076, 0.05596, 0.7751, 0.07302, 0.7751, 0.07302, 0.8076, 0.05596, 0.5487, 0.06354, 0.4954, 0.05328, 0.4954, 0.05328, 0.5487, 0.06354, 0.1782, 0.3349, 0.2194, 0.3348, 0.2194, 0.3348, 0.1782, 0.3349, 0.0506, 0.04766, 0.04735, 0.05537, 0.04735, 0.05537, 0.0506, 0.04766, 0.26, 0.3319, 0.3006, 0.3351, 0.3006, 0.3351, 0.26, 0.3319, 0.505, 0.3648, 0.5443, 0.3595, 0.5443, 0.3595, 0.505, 0.3648, 0.7883, 0.09445, 0.8239, 0.07511, 0.8239, 0.07511, 0.7883, 0.09445, 0.2624, 0.2008, 0.2596, 0.2441, 0.2596, 0.2441, 0.2624, 0.2008, 0.3982, 0.08452, 0.3574, 0.09901, 0.3574, 0.09901, 0.3982, 0.08452, 0.9247, 0.004808, 0.9209, 6.039e-05, 0.9209, 6.039e-05, 0.9247, 0.004808, 0.3142, 0.1087, 0.2759, 0.1121, 0.2759, 0.1121, 0.3142, 0.1087, 0.4954, 0.05328, 0.4944, 0.07414, 0.4944, 0.07414, 0.4954, 0.05328, 0.8909, 0.0231, 0.9279, 0.00896, 0.9279, 0.00896, 0.8909, 0.0231, 0.738, 0.2821, 0.7334, 0.2254, 0.7334, 0.2254, 0.738, 0.2821, 0.7167, 0.1284, 0.7539, 0.1144, 0.7539, 0.1144, 0.7167, 0.1284, 0.7385, 0.3111, 0.7779, 0.3121, 0.7779, 0.3121, 0.7385, 0.3111, 0.2161, 0.3052, 0.1723, 0.3057, 0.1723, 0.3057, 0.2161, 0.3052, 0.9956, 0.285, 0.9561, 0.2873, 0.9561, 0.2873, 0.9956, 0.285, 0.9501, 0.3023, 0.9999, 0.2926, 0.9999, 0.2926, 0.9501, 0.3023, 0.6702, 0.09793, 0.6274, 0.09104, 0.6274, 0.09104, 0.6702, 0.09793, 0.2406, 0.1023, 0.2049, 0.09232, 0.2049, 0.09232, 0.2406, 0.1023, 0.1904, 0.1213, 0.2299, 0.1329, 0.2299, 0.1329, 0.1904, 0.1213, 0.2194, 0.3348, 0.26, 0.3319, 0.26, 0.3319, 0.2194, 0.3348, 0.2591, 0.3021, 0.2161, 0.3052, 0.2161, 0.3052, 0.2591, 0.3021, 0.1668, 0.08279, 0.1305, 0.06713, 0.1305, 0.06713, 0.1668, 0.08279, 0.7539, 0.1144, 0.7883, 0.09445, 0.7883, 0.09445, 0.7539, 0.1144, 0.9209, 6.039e-05, 0.8716, 0.01031, 0.8716, 0.01031, 0.9209, 6.039e-05, 0.4238, 0.3579, 0.4649, 0.3648, 0.4649, 0.3648, 0.4238, 0.3579, 0.8402, 0.03564, 0.8076, 0.05596, 0.8076, 0.05596, 0.8402, 0.03564, 0.5443, 0.3595, 0.583, 0.3478, 0.583, 0.3478, 0.5443, 0.3595, 0.9561, 0.2873, 0.9094, 0.2862, 0.9094, 0.2862, 0.9561, 0.2873, 0.04399, 0.06304, 0.06789, 0.06619, 0.06789, 0.06619, 0.04399, 0.06304, 0.9279, 0.00896, 0.9247, 0.004808, 0.9247, 0.004808, 0.9279, 0.00896, 0.4405, 0.06582, 0.3982, 0.08452, 0.3982, 0.08452, 0.4405, 0.06582, 0.6274, 0.09104, 0.588, 0.07944, 0.588, 0.07944, 0.6274, 0.09104, 0.4944, 0.07414, 0.4938, 0.05342, 0.4938, 0.05342, 0.4944, 0.07414, 0.1269, 0.3033, 0.08193, 0.3057, 0.08193, 0.3057, 0.1269, 0.3033, 0.7779, 0.3121, 0.8182, 0.3087, 0.8182, 0.3087, 0.7779, 0.3121, 0.588, 0.07944, 0.5487, 0.06354, 0.5487, 0.06354, 0.588, 0.07944, 0.2759, 0.1121, 0.2406, 0.1023, 0.2406, 0.1023, 0.2759, 0.1121, 0.583, 0.3478, 0.6217, 0.3378, 0.6217, 0.3378, 0.583, 0.3478, 0.8716, 0.01031, 0.8402, 0.03564, 0.8402, 0.03564, 0.8716, 0.01031, 0.7334, 0.2254, 0.7276, 0.1833, 0.7276, 0.1833, 0.7334, 0.2254, 0.3414, 0.3437, 0.3826, 0.3521, 0.3826, 0.3521, 0.3414, 0.3437, 0.7276, 0.1833, 0.7167, 0.1284, 0.7167, 0.1284, 0.7276, 0.1833, 0.1305, 0.06713, 0.08726, 0.04906, 0.08726, 0.04906, 0.1305, 0.06713, 0.006702, 0.2996, 6.039e-05, 0.3129, 6.039e-05, 0.3129, 0.006702, 0.2996, 0.6604, 0.3268, 0.6992, 0.316, 0.6992, 0.316, 0.6604, 0.3268, 0.03014, 0.2985, 0.006702, 0.2996, 0.006702, 0.2996, 0.03014, 0.2985, 0.8587, 0.3084, 0.902, 0.3063, 0.902, 0.3063, 0.8587, 0.3084, 0.08193, 0.3057, 0.03014, 0.2985, 0.03014, 0.2985, 0.08193, 0.3057, 6.039e-05, 0.3129, 0.03957, 0.3183, 0.03957, 0.3183, 6.039e-05, 0.3129, 0.9094, 0.2862, 0.8638, 0.2877, 0.8638, 0.2877, 0.9094, 0.2862, 0.7799, 0.2832, 0.738, 0.2821, 0.738, 0.2821, 0.7799, 0.2832, 0.2596, 0.2441, 0.2591, 0.3021, 0.2591, 0.3021, 0.2596, 0.2441, 0.2691, 0.144, 0.2624, 0.2008, 0.2624, 0.2008, 0.2691, 0.144, 0.06789, 0.06619, 0.1136, 0.08668, 0.1136, 0.08668, 0.06789, 0.06619, 0.8239, 0.07511, 0.8572, 0.05125, 0.8572, 0.05125, 0.8239, 0.07511, 0.3006, 0.3351, 0.3414, 0.3437, 0.3414, 0.3437, 0.3006, 0.3351, 0.902, 0.3063, 0.9501, 0.3023, 0.9501, 0.3023, 0.902, 0.3063, 0.4938, 0.05342, 0.4405, 0.06582, 0.4405, 0.06582, 0.4938, 0.05342, 0.7751, 0.07302, 0.7411, 0.08551, 0.7411, 0.08551, 0.7751, 0.07302, 0.03957, 0.3183, 0.08931, 0.3264, 0.08931, 0.3264, 0.03957, 0.3183, 0.6217, 0.3378, 0.6604, 0.3268, 0.6604, 0.3268, 0.6217, 0.3378, 0.3826, 0.3521, 0.4238, 0.3579, 0.4238, 0.3579, 0.3826, 0.3521, 0.8638, 0.2877, 0.8226, 0.2801, 0.8226, 0.2801, 0.8638, 0.2877, 0.1723, 0.3057, 0.1269, 0.3033, 0.1269, 0.3033, 0.1723, 0.3057, 0.4649, 0.3648, 0.505, 0.3648, 0.505, 0.3648, 0.4649, 0.3648, 0.04735, 0.05537, 0.04399, 0.06304, 0.04399, 0.06304, 0.04735, 0.05537, 0.2299, 0.1329, 0.2691, 0.144, 0.2691, 0.144, 0.2299, 0.1329, 0.1136, 0.08668, 0.153, 0.1047, 0.153, 0.1047, 0.1136, 0.08668, 0.1351, 0.332, 0.1782, 0.3349, 0.1782, 0.3349, 0.1351, 0.332, 0.153, 0.1047, 0.1904, 0.1213, 0.1904, 0.1213, 0.153, 0.1047, 0.7075, 0.09793, 0.6702, 0.09793, 0.6702, 0.09793, 0.7075, 0.09793, 0.8226, 0.2801, 0.7799, 0.2832, 0.7799, 0.2832, 0.8226, 0.2801, 0.6992, 0.316, 0.7385, 0.3111, 0.7385, 0.3111, 0.6992, 0.316, 0.8182, 0.3087, 0.8587, 0.3084, 0.8587, 0.3084, 0.8182, 0.3087, 0.8572, 0.05125, 0.8909, 0.0231, 0.8909, 0.0231, 0.8572, 0.05125, 0.08726, 0.04906, 0.0506, 0.04766, 0.0506, 0.04766, 0.08726, 0.04906, 0.08931, 0.3264, 0.1351, 0.332, 0.1351, 0.332, 0.08931, 0.3264, 0.2049, 0.09232, 0.1668, 0.08279, 0.1668, 0.08279, 0.2049, 0.09232, 0.9999, 0.2926, 0.9956, 0.285, 0.9956, 0.285, 0.9999, 0.2926, 0.7411, 0.08551, 0.7075, 0.09793, 0.7075, 0.09793, 0.7411, 0.08551, 0.3574, 0.09901, 0.3142, 0.1087, 0.3142, 0.1087, 0.3574, 0.09901])
me_sphere.use_remesh_preserve_volume = False
me_sphere.use_remesh_preserve_attributes = False
me_sphere.use_mirror_vertex_groups = False
me_sphere.update()

# ---- objects
ob_sphere = bpy.data.objects.new('Sphere', me_sphere)
ob_camera = bpy.data.objects.new('Camera', cam_camera)

# ---- transforms, parenting, visibility, modifiers, constraints
ob_sphere.location = (1.986, 0.5561, 2.117)
ob_sphere.lineart.crease_threshold = 0.0
ob_camera.location = (0.8355, -6.508, 5.181)
ob_camera.rotation_euler = (1.109, 0.01082, 0.1357)
ob_camera.lock_rotations_4d = False
ob_camera.empty_display_type = 'ARROWS'
ob_camera.color = (0.0, 0.0, 0.0, 0.0)
ob_camera.display_type = 'WIRE'
ob_camera.lineart.crease_threshold = 0.0

# ---- collection membership
col_collection_1.objects.link(ob_sphere)
col_collection_1.objects.link(ob_camera)

# ---- scene / render settings (as saved in the file)
scene.camera = ob_camera
scene.frame_start = 1; scene.frame_end = 250; scene.frame_set(1)
scene.render.engine = 'BLENDER_EEVEE_NEXT'
scene.render.image_settings.color_mode = 'RGB'
scene.render.image_settings.compression = 90
scene.render.resolution_percentage = 50
scene.render.dither_intensity = 0.0
scene.render.bake_margin = 2
scene.render.bake_bias = 0.0
scene.cycles.use_denoising = False
scene.cycles.samples = 10
scene.cycles.sampling_pattern = 'TABULATED_SOBOL'
scene.cycles.light_sampling_threshold = 0.0
scene.cycles.use_adaptive_sampling = False
scene.cycles.use_light_tree = False
scene.cycles.blur_glossy = 0.0
scene.cycles.volume_bounces = 1
scene.cycles.pixel_filter_type = 'GAUSSIAN'
scene.cycles.sample_clamp_indirect = 0.0
scene.view_settings.view_transform = 'Standard'
bpy.context.view_layer.update()

# ---- added for rendering (the .blend has no usable light): sun
light_auto_sun = bpy.data.lights.new('AutoSun', 'SUN')
light_auto_sun.energy = 3.0
light_auto_sun.angle = 0.0523599
ob_auto_sun = bpy.data.objects.new('AutoSun', light_auto_sun)
scene.collection.objects.link(ob_auto_sun)
ob_auto_sun.rotation_euler = (0.872665, 0.174533, 0.523599)
bpy.context.view_layer.update()
